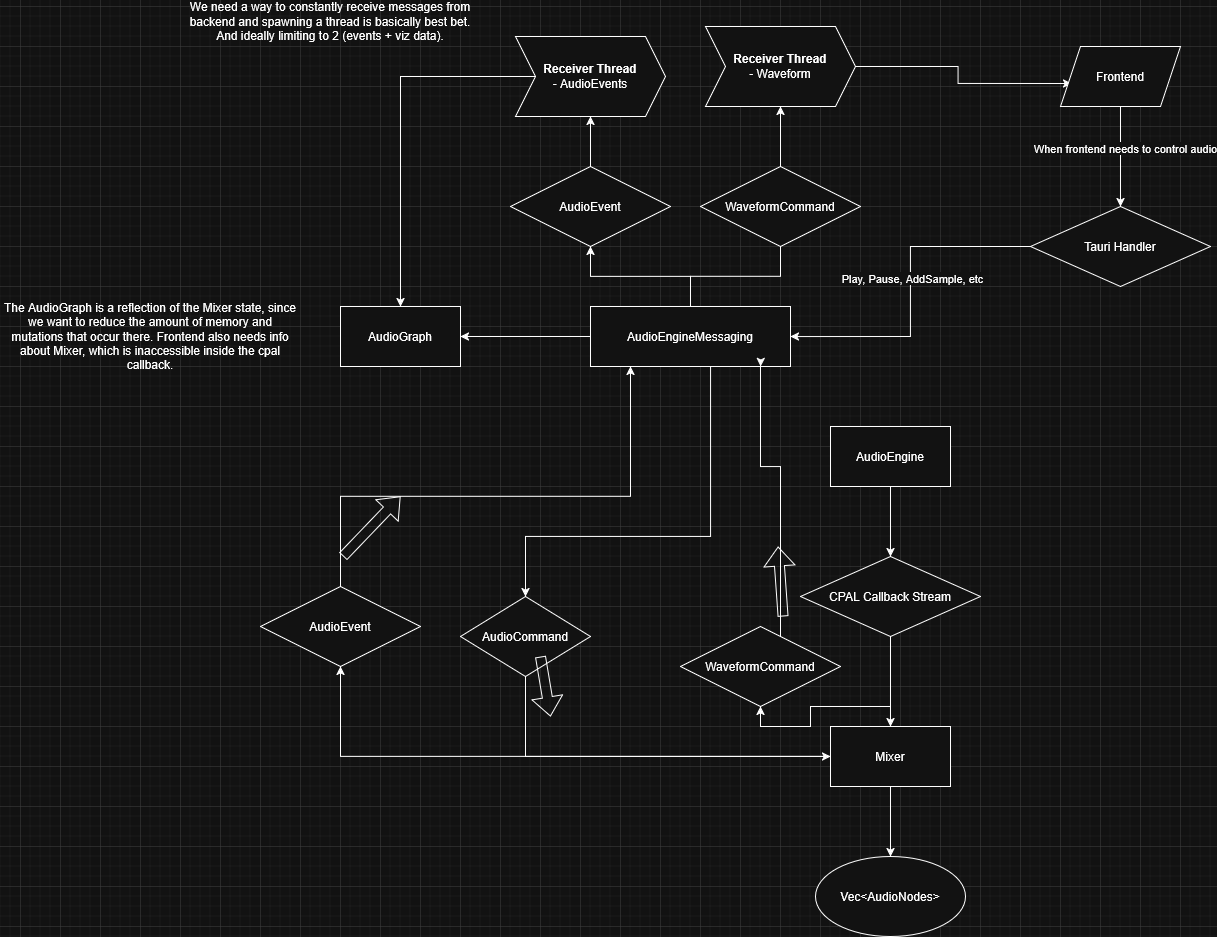

The diagram above was exported from draw.io. Its source (the exported page's mxGraphModel, read from the mxfile embedded in the PNG):
<mxGraphModel dx="3025" dy="2269" grid="1" gridSize="10" guides="1" tooltips="1" connect="1" arrows="1" fold="1" page="1" pageScale="1" pageWidth="850" pageHeight="1100" math="0" shadow="0">
  <root>
    <mxCell id="0" />
    <mxCell id="1" parent="0" />
    <mxCell id="URoOtHg6087SbU4ietdf-5" edge="1" parent="1" source="URoOtHg6087SbU4ietdf-1" style="edgeStyle=orthogonalEdgeStyle;rounded=0;orthogonalLoop=1;jettySize=auto;html=1;" target="URoOtHg6087SbU4ietdf-4" value="">
      <mxGeometry relative="1" as="geometry" />
    </mxCell>
    <mxCell id="URoOtHg6087SbU4ietdf-1" parent="1" style="rounded=0;whiteSpace=wrap;html=1;" value="AudioEngine" vertex="1">
      <mxGeometry height="60" width="120" x="290" y="220" as="geometry" />
    </mxCell>
    <mxCell id="URoOtHg6087SbU4ietdf-8" edge="1" parent="1" source="URoOtHg6087SbU4ietdf-4" style="edgeStyle=orthogonalEdgeStyle;rounded=0;orthogonalLoop=1;jettySize=auto;html=1;" target="URoOtHg6087SbU4ietdf-7" value="">
      <mxGeometry relative="1" as="geometry" />
    </mxCell>
    <mxCell id="URoOtHg6087SbU4ietdf-4" parent="1" style="rhombus;whiteSpace=wrap;html=1;rounded=0;" value="CPAL Callback Stream" vertex="1">
      <mxGeometry height="80" width="180" x="260" y="350" as="geometry" />
    </mxCell>
    <mxCell id="URoOtHg6087SbU4ietdf-10" edge="1" parent="1" source="URoOtHg6087SbU4ietdf-7" style="edgeStyle=orthogonalEdgeStyle;rounded=0;orthogonalLoop=1;jettySize=auto;html=1;" target="URoOtHg6087SbU4ietdf-9" value="">
      <mxGeometry relative="1" as="geometry" />
    </mxCell>
    <mxCell id="URoOtHg6087SbU4ietdf-28" edge="1" parent="1" source="URoOtHg6087SbU4ietdf-7" style="edgeStyle=orthogonalEdgeStyle;rounded=0;orthogonalLoop=1;jettySize=auto;html=1;entryX=0.5;entryY=1;entryDx=0;entryDy=0;" target="URoOtHg6087SbU4ietdf-27">
      <mxGeometry relative="1" as="geometry" />
    </mxCell>
    <mxCell id="URoOtHg6087SbU4ietdf-58" edge="1" parent="1" source="URoOtHg6087SbU4ietdf-7" style="edgeStyle=orthogonalEdgeStyle;rounded=0;orthogonalLoop=1;jettySize=auto;html=1;" target="URoOtHg6087SbU4ietdf-56">
      <mxGeometry relative="1" as="geometry" />
    </mxCell>
    <mxCell id="URoOtHg6087SbU4ietdf-7" parent="1" style="whiteSpace=wrap;html=1;rounded=0;" value="Mixer" vertex="1">
      <mxGeometry height="60" width="120" x="290" y="520" as="geometry" />
    </mxCell>
    <mxCell id="URoOtHg6087SbU4ietdf-9" parent="1" style="ellipse;whiteSpace=wrap;html=1;rounded=0;" value="Vec&amp;lt;AudioNodes&amp;gt;" vertex="1">
      <mxGeometry height="80" width="150" x="275" y="650" as="geometry" />
    </mxCell>
    <mxCell id="URoOtHg6087SbU4ietdf-27" parent="1" style="rhombus;whiteSpace=wrap;html=1;" value="WaveformCommand" vertex="1">
      <mxGeometry height="80" width="160" x="140" y="420" as="geometry" />
    </mxCell>
    <mxCell id="URoOtHg6087SbU4ietdf-30" edge="1" parent="1" style="shape=flexArrow;endArrow=classic;html=1;rounded=0;" value="">
      <mxGeometry height="50" relative="1" width="50" as="geometry">
        <mxPoint x="242.5" y="410" as="sourcePoint" />
        <mxPoint x="237.5" y="340" as="targetPoint" />
      </mxGeometry>
    </mxCell>
    <mxCell id="URoOtHg6087SbU4ietdf-39" edge="1" parent="1" source="URoOtHg6087SbU4ietdf-31" style="edgeStyle=orthogonalEdgeStyle;rounded=0;orthogonalLoop=1;jettySize=auto;html=1;" target="URoOtHg6087SbU4ietdf-36">
      <mxGeometry relative="1" as="geometry">
        <Array as="points">
          <mxPoint x="170" y="330" />
          <mxPoint x="-15" y="330" />
        </Array>
      </mxGeometry>
    </mxCell>
    <mxCell id="URoOtHg6087SbU4ietdf-42" edge="1" parent="1" source="URoOtHg6087SbU4ietdf-31" style="edgeStyle=orthogonalEdgeStyle;rounded=0;orthogonalLoop=1;jettySize=auto;html=1;" target="URoOtHg6087SbU4ietdf-41">
      <mxGeometry relative="1" as="geometry">
        <Array as="points">
          <mxPoint x="150" y="70" />
          <mxPoint x="240" y="70" />
        </Array>
        <mxPoint x="150" y="20" as="targetPoint" />
      </mxGeometry>
    </mxCell>
    <mxCell id="URoOtHg6087SbU4ietdf-55" edge="1" parent="1" source="URoOtHg6087SbU4ietdf-31" style="edgeStyle=orthogonalEdgeStyle;rounded=0;orthogonalLoop=1;jettySize=auto;html=1;" target="URoOtHg6087SbU4ietdf-54">
      <mxGeometry relative="1" as="geometry" />
    </mxCell>
    <mxCell id="URoOtHg6087SbU4ietdf-64" edge="1" parent="1" source="URoOtHg6087SbU4ietdf-31" style="edgeStyle=orthogonalEdgeStyle;rounded=0;orthogonalLoop=1;jettySize=auto;html=1;" target="URoOtHg6087SbU4ietdf-60">
      <mxGeometry relative="1" as="geometry" />
    </mxCell>
    <mxCell id="URoOtHg6087SbU4ietdf-31" parent="1" style="rounded=0;whiteSpace=wrap;html=1;" value="AudioEngineMessaging" vertex="1">
      <mxGeometry height="60" width="200" x="50" y="100" as="geometry" />
    </mxCell>
    <mxCell id="URoOtHg6087SbU4ietdf-32" edge="1" parent="1" source="URoOtHg6087SbU4ietdf-27" style="edgeStyle=orthogonalEdgeStyle;rounded=0;orthogonalLoop=1;jettySize=auto;html=1;">
      <mxGeometry relative="1" as="geometry">
        <Array as="points">
          <mxPoint x="240" y="260" />
          <mxPoint x="220" y="260" />
          <mxPoint x="220" y="157" />
        </Array>
        <mxPoint x="220" y="160" as="targetPoint" />
      </mxGeometry>
    </mxCell>
    <mxCell id="URoOtHg6087SbU4ietdf-40" edge="1" parent="1" style="edgeStyle=orthogonalEdgeStyle;rounded=0;orthogonalLoop=1;jettySize=auto;html=1;">
      <mxGeometry relative="1" as="geometry">
        <Array as="points">
          <mxPoint x="-15" y="550" />
          <mxPoint x="290" y="550" />
        </Array>
        <mxPoint x="-15" y="450" as="sourcePoint" />
        <mxPoint x="290" y="550" as="targetPoint" />
      </mxGeometry>
    </mxCell>
    <mxCell id="URoOtHg6087SbU4ietdf-36" parent="1" style="rhombus;whiteSpace=wrap;html=1;" value="AudioCommand" vertex="1">
      <mxGeometry height="80" width="130" x="-80" y="390" as="geometry" />
    </mxCell>
    <mxCell id="URoOtHg6087SbU4ietdf-37" edge="1" parent="1" style="shape=flexArrow;endArrow=classic;html=1;rounded=0;" value="">
      <mxGeometry height="50" relative="1" width="50" as="geometry">
        <mxPoint y="450" as="sourcePoint" />
        <mxPoint x="10" y="510" as="targetPoint" />
      </mxGeometry>
    </mxCell>
    <mxCell id="URoOtHg6087SbU4ietdf-44" edge="1" parent="1" source="URoOtHg6087SbU4ietdf-41" style="edgeStyle=orthogonalEdgeStyle;rounded=0;orthogonalLoop=1;jettySize=auto;html=1;entryX=0.092;entryY=0.617;entryDx=0;entryDy=0;entryPerimeter=0;" target="URoOtHg6087SbU4ietdf-47">
      <mxGeometry relative="1" as="geometry">
        <mxPoint x="410" y="-110" as="targetPoint" />
      </mxGeometry>
    </mxCell>
    <mxCell id="URoOtHg6087SbU4ietdf-41" parent="1" style="shape=step;perimeter=stepPerimeter;whiteSpace=wrap;html=1;fixedSize=1;" value="&lt;div&gt;&lt;b&gt;Receiver Thread&lt;/b&gt;&lt;/div&gt;&lt;div&gt;- Waveform&lt;/div&gt;" vertex="1">
      <mxGeometry height="80" width="150" x="165" y="-180" as="geometry" />
    </mxCell>
    <mxCell id="URoOtHg6087SbU4ietdf-43" parent="1" style="rhombus;whiteSpace=wrap;html=1;" value="WaveformCommand" vertex="1">
      <mxGeometry height="80" width="160" x="160" y="-40" as="geometry" />
    </mxCell>
    <mxCell id="URoOtHg6087SbU4ietdf-49" edge="1" parent="1" source="URoOtHg6087SbU4ietdf-47" style="edgeStyle=orthogonalEdgeStyle;rounded=0;orthogonalLoop=1;jettySize=auto;html=1;entryX=0.5;entryY=0;entryDx=0;entryDy=0;" target="URoOtHg6087SbU4ietdf-48">
      <mxGeometry relative="1" as="geometry" />
    </mxCell>
    <mxCell id="URoOtHg6087SbU4ietdf-52" connectable="0" parent="URoOtHg6087SbU4ietdf-49" style="edgeLabel;html=1;align=center;verticalAlign=middle;resizable=0;points=[];" value="When frontend needs to control audio" vertex="1">
      <mxGeometry relative="1" x="-0.18" y="4" as="geometry">
        <mxPoint as="offset" />
      </mxGeometry>
    </mxCell>
    <mxCell id="URoOtHg6087SbU4ietdf-47" parent="1" style="shape=parallelogram;perimeter=parallelogramPerimeter;whiteSpace=wrap;html=1;fixedSize=1;" value="Frontend" vertex="1">
      <mxGeometry height="60" width="120" x="520" y="-160" as="geometry" />
    </mxCell>
    <mxCell id="URoOtHg6087SbU4ietdf-50" edge="1" parent="1" source="URoOtHg6087SbU4ietdf-48" style="edgeStyle=orthogonalEdgeStyle;rounded=0;orthogonalLoop=1;jettySize=auto;html=1;entryX=1;entryY=0.5;entryDx=0;entryDy=0;" target="URoOtHg6087SbU4ietdf-31">
      <mxGeometry relative="1" as="geometry" />
    </mxCell>
    <mxCell id="URoOtHg6087SbU4ietdf-51" connectable="0" parent="URoOtHg6087SbU4ietdf-50" style="edgeLabel;html=1;align=center;verticalAlign=middle;resizable=0;points=[];" value="Play, Pause, AddSample, etc" vertex="1">
      <mxGeometry relative="1" x="-0.0848" y="1" as="geometry">
        <mxPoint as="offset" />
      </mxGeometry>
    </mxCell>
    <mxCell id="URoOtHg6087SbU4ietdf-48" parent="1" style="rhombus;whiteSpace=wrap;html=1;rounded=0;" value="Tauri Handler" vertex="1">
      <mxGeometry height="80" width="180" x="490" as="geometry" />
    </mxCell>
    <mxCell id="URoOtHg6087SbU4ietdf-54" parent="1" style="rounded=0;whiteSpace=wrap;html=1;" value="AudioGraph" vertex="1">
      <mxGeometry height="60" width="120" x="-200" y="100" as="geometry" />
    </mxCell>
    <mxCell id="URoOtHg6087SbU4ietdf-59" edge="1" parent="1" source="URoOtHg6087SbU4ietdf-56" style="edgeStyle=orthogonalEdgeStyle;rounded=0;orthogonalLoop=1;jettySize=auto;html=1;" target="URoOtHg6087SbU4ietdf-31">
      <mxGeometry relative="1" as="geometry">
        <Array as="points">
          <mxPoint x="-200" y="290" />
          <mxPoint x="90" y="290" />
        </Array>
      </mxGeometry>
    </mxCell>
    <mxCell id="URoOtHg6087SbU4ietdf-56" parent="1" style="rhombus;whiteSpace=wrap;html=1;" value="AudioEvent" vertex="1">
      <mxGeometry height="80" width="160" x="-280" y="380" as="geometry" />
    </mxCell>
    <mxCell id="URoOtHg6087SbU4ietdf-57" parent="1" style="text;html=1;whiteSpace=wrap;strokeColor=none;fillColor=none;align=center;verticalAlign=middle;rounded=0;" value="The AudioGraph is a reflection of the Mixer state, since we want to reduce the amount of memory and mutations that occur there. Frontend also needs info about Mixer, which is inaccessible inside the cpal callback." vertex="1">
      <mxGeometry height="30" width="300" x="-540" y="115" as="geometry" />
    </mxCell>
    <mxCell id="URoOtHg6087SbU4ietdf-65" edge="1" parent="1" source="URoOtHg6087SbU4ietdf-60" style="edgeStyle=orthogonalEdgeStyle;rounded=0;orthogonalLoop=1;jettySize=auto;html=1;" target="URoOtHg6087SbU4ietdf-61">
      <mxGeometry relative="1" as="geometry" />
    </mxCell>
    <mxCell id="URoOtHg6087SbU4ietdf-60" parent="1" style="rhombus;whiteSpace=wrap;html=1;" value="AudioEvent" vertex="1">
      <mxGeometry height="80" width="160" x="-30" y="-40" as="geometry" />
    </mxCell>
    <mxCell id="URoOtHg6087SbU4ietdf-66" edge="1" parent="1" source="URoOtHg6087SbU4ietdf-61" style="edgeStyle=orthogonalEdgeStyle;rounded=0;orthogonalLoop=1;jettySize=auto;html=1;" target="URoOtHg6087SbU4ietdf-54">
      <mxGeometry relative="1" as="geometry" />
    </mxCell>
    <mxCell id="URoOtHg6087SbU4ietdf-61" parent="1" style="shape=step;perimeter=stepPerimeter;whiteSpace=wrap;html=1;fixedSize=1;" value="&lt;div&gt;&lt;b&gt;Receiver Thread&lt;/b&gt;&lt;/div&gt;&lt;div&gt;- AudioEvents&lt;/div&gt;" vertex="1">
      <mxGeometry height="80" width="150" x="-25" y="-170" as="geometry" />
    </mxCell>
    <mxCell id="URoOtHg6087SbU4ietdf-68" parent="1" style="text;html=1;whiteSpace=wrap;strokeColor=none;fillColor=none;align=center;verticalAlign=middle;rounded=0;" value="We need a way to constantly receive messages from backend and spawning a thread is basically best bet. And ideally limiting to 2 (events + viz data)." vertex="1">
      <mxGeometry height="30" width="300" x="-360" y="-200" as="geometry" />
    </mxCell>
    <mxCell id="URoOtHg6087SbU4ietdf-69" edge="1" parent="1" style="shape=flexArrow;endArrow=classic;html=1;rounded=0;" value="">
      <mxGeometry height="50" relative="1" width="50" as="geometry">
        <mxPoint x="-197.5" y="350" as="sourcePoint" />
        <mxPoint x="-140" y="290" as="targetPoint" />
      </mxGeometry>
    </mxCell>
  </root>
</mxGraphModel>